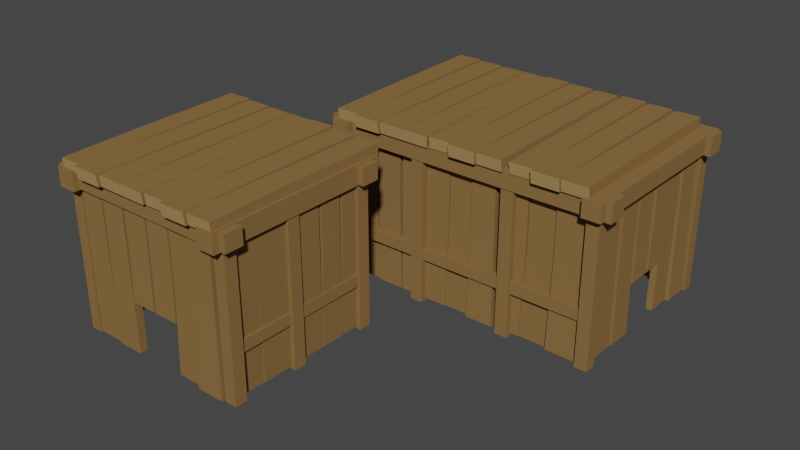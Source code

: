 # Source: Houses_FirstAge_3_Level3.blend  (saved by Blender 3.0.42; exported with 4.5.12 LTS)
import bpy
from mathutils import Matrix  # noqa: F401  (used for matrix-valued properties, if any)

bpy.ops.wm.read_factory_settings(use_empty=True)
scene = bpy.context.scene
scene.name = 'Scene'

# ---- collections
col_collection = bpy.data.collections.new('Collection'); scene.collection.children.link(col_collection)

# ---- materials (node trees are filled in below, after node groups)
mat_wood = bpy.data.materials.new('Wood')
mat_wood.alpha_threshold = 0.0
mat_wood.use_transparent_shadow = False
mat_wood.diffuse_color = (0.2462, 0.1444, 0.0538, 1.0)
mat_wood.roughness = 0.5
mat_wood_light = bpy.data.materials.new('Wood_Light')
mat_wood_light.alpha_threshold = 0.0
mat_wood_light.use_transparent_shadow = False
mat_wood_light.diffuse_color = (0.3757, 0.2432, 0.09746, 1.0)
mat_wood_light.roughness = 0.5

# ---- node groups
ng_auto_smooth = bpy.data.node_groups.new('Auto Smooth', 'GeometryNodeTree')
_s = ng_auto_smooth.interface.new_socket(name='Geometry', in_out='OUTPUT', socket_type='NodeSocketGeometry')
_s = ng_auto_smooth.interface.new_socket(name='Geometry', in_out='INPUT', socket_type='NodeSocketGeometry')
_s = ng_auto_smooth.interface.new_socket(name='Angle', in_out='INPUT', socket_type='NodeSocketFloat')
_s.subtype = 'ANGLE'
_s.min_value = 0.0
_s.max_value = 3.142
ng_auto_smooth.is_modifier = True
_N = ng_auto_smooth.nodes; _L = ng_auto_smooth.links
n0 = _N.new('NodeGroupOutput'); n0.name = 'Group Output'; n0.location = (480, -100)
n1 = _N.new('NodeGroupInput'); n1.name = 'Group Input'; n1.location = (-420, -300)
n2 = _N.new('NodeGroupInput'); n2.name = 'Group Input.001'; n2.location = (-60, -100)
n3 = _N.new('GeometryNodeSetShadeSmooth'); n3.name = 'Set Shade Smooth'; n3.location = (120, -100)
n3.domain = 'EDGE'
n4 = _N.new('GeometryNodeSetShadeSmooth'); n4.name = 'Set Shade Smooth.001'; n4.location = (300, -100)
n5 = _N.new('GeometryNodeInputMeshEdgeAngle'); n5.name = 'Edge Angle'; n5.location = (-420, -220)
n6 = _N.new('GeometryNodeInputEdgeSmooth'); n6.name = 'Is Edge Smooth'; n6.location = (-60, -160)
n7 = _N.new('GeometryNodeInputShadeSmooth'); n7.name = 'Is Face Smooth'; n7.location = (-240, -340)
n8 = _N.new('FunctionNodeBooleanMath'); n8.name = 'Boolean Math'; n8.location = (-60, -220)
n9 = _N.new('FunctionNodeCompare'); n9.name = 'Compare'; n9.location = (-240, -180)
n9.operation = 'LESS_EQUAL'
_L.new(n5.outputs[0], n9.inputs[0])
_L.new(n4.outputs[0], n0.inputs[0])
_L.new(n1.outputs[1], n9.inputs[1])
_L.new(n9.outputs[0], n8.inputs[0])
_L.new(n7.outputs[0], n8.inputs[1])
_L.new(n2.outputs[0], n3.inputs[0])
_L.new(n6.outputs[0], n3.inputs[1])
_L.new(n3.outputs[0], n4.inputs[0])
_L.new(n8.outputs[0], n3.inputs[2])
n0.is_active_output = True

# ---- material node trees

# ---- world
world_world = bpy.data.worlds.new('World'); scene.world = world_world
world_world.use_nodes = True; world_world.node_tree.nodes.clear()
_N = world_world.node_tree.nodes; _L = world_world.node_tree.links
n0 = _N.new('ShaderNodeOutputWorld'); n0.name = 'World Output'; n0.location = (300, 300)
n1 = _N.new('ShaderNodeBackground'); n1.name = 'Background'; n1.location = (10, 300)
n1.inputs[0].default_value = (0.05088, 0.05088, 0.05088, 1.0)
_L.new(n1.outputs[0], n0.inputs[0])
n0.is_active_output = True
world_world.color = (0.05088, 0.05088, 0.05088)
world_world.use_sun_shadow = False
world_world.sun_shadow_jitter_overblur = 0.0

# ---- meshes
me_cube_245 = bpy.data.meshes.new('Cube.245')
me_cube_245.from_pydata([(-0.3335, 0.1424, 0.5068), (-0.3335, 0.1424, -0.002423), (-0.3335, 0.1814, 0.5068), (-0.3335, 0.1814, -0.002423), (-0.2917, 0.1424, 0.5068), (-0.2917, 0.1424, -0.002423), (-0.2917, 0.1814, 0.5068), (-0.2917, 0.1814, -0.002423), (-0.3485, 0.1176, 0.4793), (-0.3485, 0.1176, 0.535), (-0.2874, 0.1176, 0.4793), (-0.2874, 0.1176, 0.535), (-0.3677, 0.1396, 0.5387), (-0.3677, 0.1396, 0.4756), (-0.3677, 0.2007, 0.5387), (-0.3677, 0.2007, 0.4756), (-0.2983, 0.1492, 0.1458), (-0.2983, 0.1492, 0.1848), (-0.2983, 0.191, 0.1458), (-0.2983, 0.191, 0.1848), (-0.05729, 0.1424, 0.5068), (-0.05729, 0.1424, -0.002423), (-0.05729, 0.1814, 0.5068), (-0.05729, 0.1814, -0.002423), (-0.01548, 0.1424, 0.5068), (-0.01548, 0.1424, -0.002423), (-0.01548, 0.1814, 0.5068), (-0.01548, 0.1814, -0.002423), (0.5813, 0.1424, 0.5068), (0.5813, 0.1424, -0.002423), (0.5813, 0.1814, 0.5068), (0.5813, 0.1814, -0.002423), (0.5394, 0.1424, 0.5068), (0.5394, 0.1424, -0.002423), (0.5394, 0.1814, 0.5068), (0.5394, 0.1814, -0.002423), (0.5962, 0.1176, 0.4793), (0.5962, 0.1176, 0.535), (0.5351, 0.1176, 0.4793), (0.5351, 0.1176, 0.535), (0.1239, 0.1396, 0.4756), (0.1239, 0.2007, 0.4756), (0.1239, 0.1396, 0.5387), (0.1239, 0.2007, 0.5387), (0.6154, 0.1396, 0.5387), (0.6154, 0.1396, 0.4756), (0.6154, 0.2007, 0.5387), (0.6154, 0.2007, 0.4756), (0.1239, 0.1492, 0.1458), (0.546, 0.1492, 0.1458), (0.1239, 0.1492, 0.1848), (0.546, 0.1492, 0.1848), (0.1239, 0.191, 0.1458), (0.546, 0.191, 0.1458), (0.1239, 0.191, 0.1848), (0.546, 0.191, 0.1848), (0.305, 0.1424, 0.5068), (0.305, 0.1424, -0.002423), (0.305, 0.1814, 0.5068), (0.305, 0.1814, -0.002423), (0.2632, 0.1424, 0.5068), (0.2632, 0.1424, -0.002423), (0.2632, 0.1814, 0.5068), (0.2632, 0.1814, -0.002423), (-0.3335, 0.7692, 0.5068), (-0.3335, 0.7692, -0.002423), (-0.3335, 0.7302, 0.5068), (-0.3335, 0.7302, -0.002423), (-0.2917, 0.7692, 0.5068), (-0.2917, 0.7692, -0.002423), (-0.2917, 0.7302, 0.5068), (-0.2917, 0.7302, -0.002423), (-0.3485, 0.7941, 0.4793), (-0.3485, 0.4558, 0.4793), (-0.3485, 0.7941, 0.535), (-0.3485, 0.4558, 0.535), (-0.2874, 0.7941, 0.4793), (-0.2874, 0.4558, 0.4793), (-0.2874, 0.7941, 0.535), (-0.2874, 0.4558, 0.535), (-0.3677, 0.7721, 0.5387), (-0.3677, 0.7721, 0.4756), (-0.3677, 0.711, 0.5387), (-0.3677, 0.711, 0.4756), (-0.2983, 0.7625, 0.1458), (-0.2983, 0.7625, 0.1848), (-0.2983, 0.7207, 0.1458), (-0.2983, 0.7207, 0.1848), (-0.05729, 0.7692, 0.5068), (-0.05729, 0.7692, -0.002423), (-0.05729, 0.7302, 0.5068), (-0.05729, 0.7302, -0.002423), (-0.01548, 0.7692, 0.5068), (-0.01548, 0.7692, -0.002423), (-0.01548, 0.7302, 0.5068), (-0.01548, 0.7302, -0.002423), (0.5813, 0.7692, 0.5068), (0.5813, 0.7692, -0.002423), (0.5813, 0.7302, 0.5068), (0.5813, 0.7302, -0.002423), (0.5394, 0.7692, 0.5068), (0.5394, 0.7692, -0.002423), (0.5394, 0.7302, 0.5068), (0.5394, 0.7302, -0.002423), (0.5962, 0.7941, 0.4793), (0.5962, 0.4558, 0.4793), (0.5962, 0.7941, 0.535), (0.5962, 0.4558, 0.535), (0.5351, 0.7941, 0.4793), (0.5351, 0.4558, 0.4793), (0.5351, 0.7941, 0.535), (0.5351, 0.4558, 0.535), (0.1239, 0.7721, 0.4756), (0.1239, 0.711, 0.4756), (0.1239, 0.7721, 0.5387), (0.1239, 0.711, 0.5387), (0.6154, 0.7721, 0.5387), (0.6154, 0.7721, 0.4756), (0.6154, 0.711, 0.5387), (0.6154, 0.711, 0.4756), (0.1239, 0.7625, 0.1458), (0.546, 0.7625, 0.1458), (0.1239, 0.7625, 0.1848), (0.546, 0.7625, 0.1848), (0.1239, 0.7207, 0.1458), (0.546, 0.7207, 0.1458), (0.1239, 0.7207, 0.1848), (0.546, 0.7207, 0.1848), (0.305, 0.7692, 0.5068), (0.305, 0.7692, -0.002423), (0.305, 0.7302, 0.5068), (0.305, 0.7302, -0.002423), (0.2632, 0.7692, 0.5068), (0.2632, 0.7692, -0.002423), (0.2632, 0.7302, 0.5068), (0.2632, 0.7302, -0.002423), (0.5896, 0.1447, 0.4889), (-0.3418, 0.1447, 0.4889), (0.5896, 0.1519, 0.531), (-0.3418, 0.1519, 0.531), (-0.3418, 0.4558, 0.488), (0.5896, 0.4558, 0.488), (-0.3418, 0.4558, 0.531), (0.5896, 0.4558, 0.531), (0.5896, 0.7669, 0.4889), (-0.3418, 0.7669, 0.4889), (0.5896, 0.7598, 0.531), (-0.3418, 0.7598, 0.531), (-0.3494, 0.767, 0.5706), (-0.3384, 0.1321, 0.5659), (-0.3472, 0.7575, 0.5324), (-0.3367, 0.1359, 0.5294), (-0.2686, 0.7686, 0.5717), (-0.2581, 0.134, 0.5671), (-0.2664, 0.7592, 0.5335), (-0.2564, 0.1378, 0.5306), (-0.3433, 0.4039, 0.5691), (-0.3415, 0.3986, 0.5369), (-0.2625, 0.4055, 0.5701), (-0.2607, 0.4002, 0.538), (-0.2573, 0.7637, 0.57), (-0.2592, 0.1173, 0.5693), (-0.2558, 0.753, 0.5297), (-0.2577, 0.1212, 0.5299), (-0.1764, 0.7642, 0.5701), (-0.1683, 0.1178, 0.5694), (-0.175, 0.7535, 0.5299), (-0.1667, 0.1218, 0.5301), (-0.2555, 0.4011, 0.5692), (-0.2542, 0.3946, 0.535), (-0.1747, 0.4016, 0.5694), (-0.1733, 0.395, 0.5351), (-0.1647, 0.7632, 0.5692), (-0.1719, 0.1284, 0.5648), (-0.1633, 0.7537, 0.531), (-0.1702, 0.1321, 0.5282), (-0.08379, 0.7627, 0.5697), (-0.08232, 0.1278, 0.5653), (-0.08247, 0.7532, 0.5315), (-0.08061, 0.1316, 0.5288), (-0.1666, 0.4001, 0.5678), (-0.1652, 0.3948, 0.5357), (-0.08572, 0.3996, 0.5683), (-0.08431, 0.3943, 0.5361), (0.001873, 0.7632, 0.5692), (0.009141, 0.1284, 0.5648), (0.0005473, 0.7537, 0.531), (0.00743, 0.1321, 0.5282), (-0.07899, 0.7627, 0.5697), (-0.08046, 0.1278, 0.5653), (-0.08031, 0.7532, 0.5315), (-0.08217, 0.1316, 0.5288), (0.003797, 0.4001, 0.5678), (0.002395, 0.3948, 0.5357), (-0.07706, 0.3996, 0.5683), (-0.07847, 0.3943, 0.5361), (0.002735, 0.767, 0.5706), (0.01376, 0.1321, 0.5659), (0.004963, 0.7575, 0.5324), (0.01544, 0.1359, 0.5294), (0.08358, 0.7686, 0.5717), (0.09407, 0.134, 0.5671), (0.0858, 0.7592, 0.5335), (0.09575, 0.1378, 0.5306), (0.008863, 0.4039, 0.5691), (0.01064, 0.3986, 0.5369), (0.0897, 0.4055, 0.5701), (0.09148, 0.4002, 0.538), (0.0949, 0.7637, 0.57), (0.09295, 0.1173, 0.5693), (0.09635, 0.753, 0.5297), (0.09449, 0.1212, 0.5299), (0.1758, 0.7642, 0.5701), (0.1839, 0.1178, 0.5694), (0.1772, 0.7535, 0.5299), (0.1854, 0.1218, 0.5301), (0.09664, 0.4011, 0.5692), (0.09797, 0.3946, 0.535), (0.1775, 0.4016, 0.5694), (0.1788, 0.395, 0.5351), (0.1875, 0.7632, 0.5692), (0.1802, 0.1284, 0.5648), (0.1888, 0.7537, 0.531), (0.182, 0.1321, 0.5282), (0.2684, 0.7627, 0.5697), (0.2698, 0.1278, 0.5653), (0.2697, 0.7532, 0.5315), (0.2716, 0.1316, 0.5288), (0.1856, 0.4001, 0.5678), (0.187, 0.3948, 0.5357), (0.2664, 0.3996, 0.5683), (0.2678, 0.3943, 0.5361), (0.2814, 0.767, 0.5706), (0.2925, 0.1321, 0.5659), (0.2837, 0.7575, 0.5324), (0.2941, 0.1359, 0.5294), (0.3623, 0.7686, 0.5717), (0.3728, 0.134, 0.5671), (0.3645, 0.7592, 0.5335), (0.3744, 0.1378, 0.5306), (0.2876, 0.4039, 0.5691), (0.2893, 0.3986, 0.5369), (0.3684, 0.4055, 0.5701), (0.3702, 0.4002, 0.538), (0.3736, 0.7637, 0.57), (0.3716, 0.1173, 0.5693), (0.375, 0.753, 0.5297), (0.3732, 0.1212, 0.5299), (0.4545, 0.7642, 0.5701), (0.4626, 0.1178, 0.5694), (0.4559, 0.7535, 0.5299), (0.4641, 0.1218, 0.5301), (0.3753, 0.4011, 0.5692), (0.3767, 0.3946, 0.535), (0.4562, 0.4016, 0.5694), (0.4575, 0.395, 0.5351), (0.4662, 0.7632, 0.5692), (0.4589, 0.1284, 0.5648), (0.4675, 0.7537, 0.531), (0.4607, 0.1321, 0.5282), (0.5471, 0.7627, 0.5697), (0.5485, 0.1278, 0.5653), (0.5484, 0.7532, 0.5315), (0.5503, 0.1316, 0.5288), (0.4643, 0.4001, 0.5678), (0.4657, 0.3948, 0.5357), (0.5451, 0.3996, 0.5683), (0.5465, 0.3943, 0.5361), (-0.3263, 0.1697, 0.1458), (-0.3263, 0.1697, 0.1848), (-0.2844, 0.1697, 0.1458), (-0.2844, 0.1697, 0.1848), (-0.3263, 0.4545, 0.1458), (-0.3263, 0.7391, 0.1458), (-0.3263, 0.4545, 0.1848), (-0.3263, 0.7391, 0.1848), (-0.2844, 0.4545, 0.1458), (-0.2844, 0.7391, 0.1458), (-0.2844, 0.4545, 0.1848), (-0.2844, 0.7391, 0.1848), (0.3928, 0.75, 0.4958), (0.3943, 0.7266, 0.4958), (0.4623, 0.75, 0.4958), (0.4634, 0.7198, 0.4958), (0.4643, 0.7272, 0.4958), (0.4628, 0.7505, 0.4958), (0.3935, 0.7217, 0.4958), (0.3915, 0.7503, 0.4958), (0.3235, 0.7206, 0.4958), (0.3216, 0.7491, 0.4958), (0.3137, 0.7231, 0.4958), (0.3124, 0.7532, 0.4958), (0.2437, 0.7229, 0.4958), (0.2424, 0.753, 0.4958), (0.3928, 0.75, 0.2941), (0.3943, 0.7266, 0.2941), (0.4623, 0.75, 0.2941), (0.4634, 0.7198, 0.2941), (0.5323, 0.75, 0.2941), (0.5334, 0.7198, 0.2941), (0.5334, 0.7198, 0.4958), (0.5323, 0.75, 0.4958), (0.2353, 0.746, 0.004466), (0.2424, 0.753, 0.2941), (0.2367, 0.717, 0.004466), (0.2437, 0.7229, 0.2941), (0.314, 0.7461, 0.004466), (0.3124, 0.7532, 0.2941), (0.3154, 0.7171, 0.004466), (0.3137, 0.7231, 0.2941), (0.313, 0.7458, 0.004466), (0.3216, 0.7491, 0.2941), (0.3144, 0.7197, 0.004466), (0.3235, 0.7206, 0.2941), (0.3825, 0.747, 0.004466), (0.3915, 0.7503, 0.2941), (0.3839, 0.7208, 0.004466), (0.3935, 0.7217, 0.2941), (0.3822, 0.7457, 0.004466), (0.3836, 0.726, 0.004466), (0.4606, 0.7462, 0.004466), (0.4628, 0.7505, 0.2941), (0.4619, 0.7265, 0.004466), (0.4643, 0.7272, 0.2941), (0.4578, 0.7431, 0.004466), (0.4591, 0.7142, 0.004466), (0.5365, 0.7431, 0.004466), (0.5378, 0.7142, 0.004466), (-0.2916, 0.7224, 0.004466), (-0.3206, 0.721, 0.004466), (-0.2916, 0.6332, 0.004466), (-0.3206, 0.6317, 0.004466), (-0.3046, 0.639, 0.2941), (-0.3039, 0.6363, 0.004466), (-0.328, 0.6374, 0.2941), (-0.3237, 0.6348, 0.004466), (-0.3034, 0.5475, 0.004466), (-0.3232, 0.546, 0.004466), (-0.2991, 0.5587, 0.2941), (-0.2982, 0.5479, 0.004466), (-0.3277, 0.5565, 0.2941), (-0.3244, 0.5463, 0.004466), (-0.298, 0.4794, 0.2941), (-0.2971, 0.4691, 0.004466), (-0.3266, 0.4772, 0.2941), (-0.3233, 0.4674, 0.004466), (-0.3005, 0.4683, 0.2941), (-0.2946, 0.4702, 0.004466), (-0.3306, 0.4669, 0.2941), (-0.3235, 0.4687, 0.004466), (-0.3003, 0.3889, 0.2941), (-0.2944, 0.3809, 0.004466), (-0.3304, 0.3875, 0.2941), (-0.3234, 0.3794, 0.004466), (-0.3274, 0.7161, 0.4958), (-0.2973, 0.7174, 0.4958), (-0.3011, 0.3774, 0.2941), (-0.2993, 0.3845, 0.004466), (-0.3297, 0.3761, 0.2941), (-0.3255, 0.3828, 0.004466), (-0.301, 0.298, 0.2941), (-0.2987, 0.2966, 0.004466), (-0.3296, 0.2967, 0.2941), (-0.3249, 0.2949, 0.004466), (-0.3296, 0.2967, 0.4958), (-0.301, 0.298, 0.4958), (-0.3297, 0.3761, 0.4958), (-0.3011, 0.3774, 0.4958), (-0.2973, 0.7174, 0.2941), (-0.3274, 0.7161, 0.2941), (-0.2973, 0.638, 0.2941), (-0.3274, 0.6368, 0.2941), (-0.304, 0.5596, 0.2941), (-0.3274, 0.558, 0.2941), (-0.3304, 0.3875, 0.4958), (-0.3003, 0.3889, 0.4958), (-0.3306, 0.4669, 0.4958), (-0.3005, 0.4683, 0.4958), (-0.3266, 0.4772, 0.4958), (-0.298, 0.4794, 0.4958), (-0.3277, 0.5565, 0.4958), (-0.2991, 0.5587, 0.4958), (-0.328, 0.6374, 0.4958), (-0.3046, 0.639, 0.4958), (-0.3046, 0.2866, 0.2941), (-0.3039, 0.2952, 0.004466), (-0.328, 0.285, 0.2941), (-0.3237, 0.2937, 0.004466), (-0.3034, 0.2064, 0.004466), (-0.3232, 0.2048, 0.004466), (-0.304, 0.2043, 0.2941), (-0.3274, 0.2027, 0.2941), (-0.2973, 0.638, 0.4958), (-0.3274, 0.6368, 0.4958), (-0.304, 0.5596, 0.4958), (-0.3274, 0.558, 0.4958), (-0.3046, 0.2866, 0.4958), (-0.328, 0.285, 0.4958), (-0.304, 0.2043, 0.4958), (-0.3274, 0.2027, 0.4958), (0.1658, 0.7142, 0.004466), (0.1645, 0.7431, 0.004466), (0.08708, 0.7142, 0.004466), (0.08578, 0.7431, 0.004466), (0.09221, 0.7272, 0.2941), (0.08988, 0.7265, 0.004466), (0.09078, 0.7505, 0.2941), (0.08853, 0.7462, 0.004466), (0.01154, 0.726, 0.004466), (0.0102, 0.7457, 0.004466), (0.02143, 0.7217, 0.2941), (0.01189, 0.7208, 0.004466), (0.0195, 0.7503, 0.2941), (0.01044, 0.747, 0.004466), (-0.04854, 0.7206, 0.2941), (-0.05763, 0.7197, 0.004466), (-0.05047, 0.7491, 0.2941), (-0.05908, 0.7458, 0.004466), (-0.05834, 0.7231, 0.2941), (-0.05666, 0.7171, 0.004466), (-0.0596, 0.7532, 0.2941), (-0.05799, 0.7461, 0.004466), (-0.1283, 0.7229, 0.2941), (-0.1354, 0.717, 0.004466), (-0.1296, 0.753, 0.2941), (-0.1367, 0.746, 0.004466), (0.1602, 0.75, 0.4958), (0.1613, 0.7198, 0.4958), (-0.1385, 0.7237, 0.2941), (-0.1322, 0.7218, 0.004466), (-0.1397, 0.7523, 0.2941), (-0.1337, 0.748, 0.004466), (-0.2085, 0.7236, 0.2941), (-0.2098, 0.7213, 0.004466), (-0.2097, 0.7522, 0.2941), (-0.2113, 0.7475, 0.004466), (-0.2097, 0.7522, 0.4958), (-0.2085, 0.7236, 0.4958), (-0.1397, 0.7523, 0.4958), (-0.1385, 0.7237, 0.4958), (0.1613, 0.7198, 0.2941), (0.1602, 0.75, 0.2941), (0.09133, 0.7198, 0.2941), (0.09025, 0.75, 0.2941), (0.02222, 0.7266, 0.2941), (0.02079, 0.75, 0.2941), (-0.1296, 0.753, 0.4958), (-0.1283, 0.7229, 0.4958), (-0.0596, 0.7532, 0.4958), (-0.05834, 0.7231, 0.4958), (-0.05047, 0.7491, 0.4958), (-0.04854, 0.7206, 0.4958), (0.0195, 0.7503, 0.4958), (0.02143, 0.7217, 0.4958), (0.09078, 0.7505, 0.4958), (0.09221, 0.7272, 0.4958), (-0.2185, 0.7272, 0.2941), (-0.211, 0.7265, 0.004466), (-0.22, 0.7505, 0.2941), (-0.2123, 0.7462, 0.004466), (-0.2893, 0.726, 0.004466), (-0.2907, 0.7457, 0.004466), (-0.2911, 0.7266, 0.2941), (-0.2926, 0.75, 0.2941), (0.09133, 0.7198, 0.4958), (0.09025, 0.75, 0.4958), (0.02222, 0.7266, 0.4958), (0.02079, 0.75, 0.4958), (-0.2185, 0.7272, 0.4958), (-0.22, 0.7505, 0.4958), (-0.2911, 0.7266, 0.4958), (-0.2926, 0.75, 0.4958), (0.2378, 0.7142, 0.004466), (0.2365, 0.7431, 0.004466), (0.1591, 0.7142, 0.004466), (0.1578, 0.7431, 0.004466), (0.2322, 0.75, 0.4958), (0.2333, 0.7198, 0.4958), (0.2333, 0.7198, 0.2941), (0.2322, 0.75, 0.2941), (0.1633, 0.7198, 0.2941), (0.1622, 0.75, 0.2941), (0.1633, 0.7198, 0.4958), (0.1622, 0.75, 0.4958), (0.2399, 0.1553, 0.004466), (0.2384, 0.1842, 0.004466), (0.1469, 0.1553, 0.004466), (0.1454, 0.1842, 0.004466), (0.153, 0.1683, 0.2941), (0.1502, 0.1676, 0.004466), (0.1513, 0.1917, 0.2941), (0.1486, 0.1873, 0.004466), (0.05771, 0.1671, 0.004466), (0.05612, 0.1869, 0.004466), (0.06939, 0.1628, 0.2941), (0.06058, 0.1631, 0.005114), (0.06711, 0.1914, 0.2941), (0.05863, 0.1894, 0.005114), (-0.01327, 0.1617, 0.2941), (-0.01783, 0.162, 0.005114), (-0.01554, 0.1902, 0.2941), (-0.01978, 0.1883, 0.005114), (-0.02484, 0.1642, 0.2941), (-0.02398, 0.1625, 0.005114), (-0.02633, 0.1943, 0.2941), (-0.02543, 0.1907, 0.005114), (-0.1075, 0.164, 0.2941), (-0.1066, 0.1623, 0.005114), (-0.109, 0.1941, 0.2941), (-0.108, 0.1905, 0.005114), (0.2333, 0.1911, 0.4958), (0.2346, 0.1609, 0.4958), (-0.1195, 0.1648, 0.2941), (-0.1121, 0.163, 0.004466), (-0.1209, 0.1934, 0.2941), (-0.1139, 0.1891, 0.004466), (-0.2022, 0.1647, 0.2941), (-0.2037, 0.1624, 0.004466), (-0.2036, 0.1933, 0.2941), (-0.2055, 0.1886, 0.004466), (-0.2036, 0.1933, 0.4958), (-0.2022, 0.1647, 0.4958), (-0.1209, 0.1934, 0.4958), (-0.1195, 0.1648, 0.4958), (0.2346, 0.1609, 0.2941), (0.2333, 0.1911, 0.2941), (0.1519, 0.1609, 0.2941), (0.1507, 0.1911, 0.2941), (0.07032, 0.1677, 0.2941), (0.06863, 0.1911, 0.2941), (-0.109, 0.1941, 0.4958), (-0.1075, 0.164, 0.4958), (-0.02633, 0.1943, 0.4958), (-0.02484, 0.1642, 0.4958), (-0.01554, 0.1902, 0.4958), (-0.01327, 0.1617, 0.4958), (0.06711, 0.1914, 0.4958), (0.06939, 0.1628, 0.4958), (0.1513, 0.1917, 0.4958), (0.153, 0.1683, 0.4958), (-0.214, 0.1683, 0.2941), (-0.2052, 0.1676, 0.004466), (-0.2157, 0.1917, 0.2941), (-0.2067, 0.1873, 0.004466), (-0.2977, 0.1671, 0.004466), (-0.2993, 0.1869, 0.004466), (-0.2998, 0.1677, 0.2941), (-0.3015, 0.1911, 0.2941), (0.1519, 0.1609, 0.4958), (0.1507, 0.1911, 0.4958), (0.07032, 0.1677, 0.4958), (0.06863, 0.1911, 0.4958), (-0.214, 0.1683, 0.4958), (-0.2157, 0.1917, 0.4958), (-0.2998, 0.1677, 0.4958), (-0.3015, 0.1911, 0.4958), (0.5773, 0.7224, 0.004466), (0.5483, 0.721, 0.004466), (0.5773, 0.6332, 0.004466), (0.5483, 0.6317, 0.004466), (0.5643, 0.639, 0.2941), (0.5649, 0.6363, 0.004466), (0.5409, 0.6374, 0.2941), (0.5452, 0.6348, 0.004466), (0.5654, 0.5475, 0.004466), (0.5457, 0.546, 0.004466), (0.5697, 0.5587, 0.2941), (0.5701, 0.5543, 0.1743), (0.5412, 0.5565, 0.2941), (0.5425, 0.5523, 0.1743), (0.5709, 0.4794, 0.2941), (0.5712, 0.4751, 0.1743), (0.5423, 0.4772, 0.2941), (0.5437, 0.4732, 0.1743), (0.5683, 0.4683, 0.2941), (0.5708, 0.4691, 0.1743), (0.5382, 0.4669, 0.2941), (0.5412, 0.4676, 0.1743), (0.5686, 0.3889, 0.2941), (0.571, 0.3856, 0.1743), (0.5384, 0.3875, 0.2941), (0.5414, 0.3841, 0.1743), (0.5415, 0.7161, 0.4958), (0.5716, 0.7174, 0.4958), (0.5678, 0.3774, 0.2941), (0.5696, 0.3845, 0.004466), (0.5392, 0.3761, 0.2941), (0.5434, 0.3828, 0.004466), (0.5679, 0.298, 0.2941), (0.5701, 0.2966, 0.004466), (0.5393, 0.2967, 0.2941), (0.5439, 0.2949, 0.004466), (0.5393, 0.2967, 0.4958), (0.5679, 0.298, 0.4958), (0.5392, 0.3761, 0.4958), (0.5678, 0.3774, 0.4958), (0.5716, 0.7174, 0.2941), (0.5415, 0.7161, 0.2941), (0.5716, 0.638, 0.2941), (0.5415, 0.6368, 0.2941), (0.5648, 0.5596, 0.2941), (0.5415, 0.558, 0.2941), (0.5384, 0.3875, 0.4958), (0.5686, 0.3889, 0.4958), (0.5382, 0.4669, 0.4958), (0.5683, 0.4683, 0.4958), (0.5423, 0.4772, 0.4958), (0.5709, 0.4794, 0.4958), (0.5412, 0.5565, 0.4958), (0.5697, 0.5587, 0.4958), (0.5409, 0.6374, 0.4958), (0.5643, 0.639, 0.4958), (0.5643, 0.2866, 0.2941), (0.5649, 0.2952, 0.004466), (0.5409, 0.285, 0.2941), (0.5452, 0.2937, 0.004466), (0.5654, 0.2064, 0.004466), (0.5457, 0.2048, 0.004466), (0.5648, 0.2043, 0.2941), (0.5415, 0.2027, 0.2941), (0.5716, 0.638, 0.4958), (0.5415, 0.6368, 0.4958), (0.5648, 0.5596, 0.4958), (0.5415, 0.558, 0.4958), (0.5643, 0.2866, 0.4958), (0.5409, 0.285, 0.4958), (0.5648, 0.2043, 0.4958), (0.5415, 0.2027, 0.4958), (0.5364, 0.1553, 0.004466), (0.5346, 0.1842, 0.004466), (0.4314, 0.1553, 0.004466), (0.4297, 0.1842, 0.004466), (0.4383, 0.1683, 0.2941), (0.4352, 0.1676, 0.004466), (0.4364, 0.1917, 0.2941), (0.4334, 0.1873, 0.004466), (0.3307, 0.1671, 0.004466), (0.3289, 0.1869, 0.004466), (0.3439, 0.1628, 0.2941), (0.334, 0.1631, 0.005114), (0.3413, 0.1914, 0.2941), (0.3318, 0.1894, 0.005114), (0.2506, 0.1617, 0.2941), (0.2455, 0.162, 0.005114), (0.2481, 0.1902, 0.2941), (0.2433, 0.1883, 0.005114), (0.529, 0.1911, 0.4958), (0.5304, 0.1609, 0.4958), (0.5304, 0.1609, 0.2941), (0.529, 0.1911, 0.2941), (0.4371, 0.1609, 0.2941), (0.4357, 0.1911, 0.2941), (0.345, 0.1677, 0.2941), (0.3431, 0.1911, 0.2941), (0.2481, 0.1902, 0.4958), (0.2506, 0.1617, 0.4958), (0.3413, 0.1914, 0.4958), (0.3439, 0.1628, 0.4958), (0.4364, 0.1917, 0.4958), (0.4383, 0.1683, 0.4958), (0.4371, 0.1609, 0.4958), (0.4357, 0.1911, 0.4958), (0.345, 0.1677, 0.4958), (0.3431, 0.1911, 0.4958), (-0.1023, -0.5585, 0.004466), (-0.07336, -0.5572, 0.004466), (-0.1023, -0.476, 0.004466), (-0.07336, -0.4746, 0.004466), (-0.08931, -0.4814, 0.2941), (-0.08999, -0.4789, 0.004466), (-0.06595, -0.4799, 0.2941), (-0.07026, -0.4775, 0.004466), (-0.09047, -0.3968, 0.004466), (-0.07074, -0.3954, 0.004466), (-0.09479, -0.4072, 0.2941), (-0.09569, -0.3972, 0.004466), (-0.06623, -0.4051, 0.2941), (-0.06951, -0.3956, 0.004466), (-0.09591, -0.3338, 0.2941), (-0.09683, -0.3243, 0.004466), (-0.06735, -0.3318, 0.2941), (-0.07066, -0.3227, 0.004466), (-0.0934, -0.3235, 0.2941), (-0.09934, -0.3253, 0.004466), (-0.06328, -0.3222, 0.2941), (-0.07038, -0.3239, 0.004466), (-0.09362, -0.2501, 0.2941), (-0.09948, -0.2428, 0.004466), (-0.0635, -0.2488, 0.2941), (-0.07051, -0.2413, 0.004466), (-0.06653, -0.5527, 0.4958), (-0.09665, -0.5539, 0.4958), (-0.09281, -0.2395, 0.2941), (-0.09464, -0.2461, 0.004466), (-0.06423, -0.2383, 0.2941), (-0.06845, -0.2445, 0.004466), (-0.0929, -0.1661, 0.2941), (-0.09518, -0.1647, 0.004466), (-0.06433, -0.1649, 0.2941), (-0.069, -0.1632, 0.004466), (-0.06433, -0.1649, 0.4958), (-0.0929, -0.1661, 0.4958), (-0.06423, -0.2383, 0.4958), (-0.09281, -0.2395, 0.4958), (-0.09665, -0.5539, 0.2941), (-0.06653, -0.5527, 0.2941), (-0.09665, -0.4805, 0.2941), (-0.06653, -0.4793, 0.2941), (-0.08988, -0.408, 0.2941), (-0.06652, -0.4065, 0.2941), (-0.0635, -0.2488, 0.4958), (-0.09362, -0.2501, 0.4958), (-0.06328, -0.3222, 0.4958), (-0.0934, -0.3235, 0.4958), (-0.06735, -0.3318, 0.4958), (-0.09591, -0.3338, 0.4958), (-0.06623, -0.4051, 0.4958), (-0.09479, -0.4072, 0.4958), (-0.06595, -0.4799, 0.4958), (-0.08931, -0.4814, 0.4958), (-0.08931, -0.1556, 0.2941), (-0.08999, -0.1634, 0.004466), (-0.06595, -0.1541, 0.2941), (-0.07026, -0.162, 0.004466), (-0.09047, -0.08131, 0.004466), (-0.07074, -0.0799, 0.004466), (-0.08988, -0.07943, 0.2941), (-0.06652, -0.07793, 0.2941), (-0.09665, -0.4805, 0.4958), (-0.06653, -0.4793, 0.4958), (-0.08988, -0.408, 0.4958), (-0.06652, -0.4065, 0.4958), (-0.08931, -0.1556, 0.4958), (-0.06595, -0.1541, 0.4958), (-0.08988, -0.07943, 0.4958), (-0.06652, -0.07793, 0.4958), (-0.6277, -0.08518, 0.004466), (-0.6567, -0.08654, 0.004466), (-0.6277, -0.1677, 0.004466), (-0.6567, -0.1691, 0.004466), (-0.6407, -0.1623, 0.2941), (-0.64, -0.1648, 0.004466), (-0.6641, -0.1638, 0.2941), (-0.6598, -0.1662, 0.004466), (-0.6396, -0.2469, 0.004466), (-0.6593, -0.2483, 0.004466), (-0.6352, -0.2366, 0.2941), (-0.6343, -0.2466, 0.004466), (-0.6638, -0.2386, 0.2941), (-0.6605, -0.2481, 0.004466), (-0.6341, -0.3099, 0.2941), (-0.6332, -0.3194, 0.004466), (-0.6627, -0.3119, 0.2941), (-0.6594, -0.321, 0.004466), (-0.6366, -0.3202, 0.2941), (-0.6307, -0.3184, 0.004466), (-0.6668, -0.3215, 0.2941), (-0.6597, -0.3198, 0.004466), (-0.6364, -0.3936, 0.2941), (-0.6306, -0.401, 0.004466), (-0.6665, -0.3949, 0.2941), (-0.6595, -0.4024, 0.004466), (-0.6635, -0.091, 0.4958), (-0.6334, -0.08987, 0.4958), (-0.6372, -0.4043, 0.2941), (-0.6354, -0.3977, 0.004466), (-0.6658, -0.4055, 0.2941), (-0.6616, -0.3992, 0.004466), (-0.6371, -0.4776, 0.2941), (-0.6348, -0.479, 0.004466), (-0.6657, -0.4789, 0.2941), (-0.661, -0.4805, 0.004466), (-0.6657, -0.4789, 0.4958), (-0.6371, -0.4776, 0.4958), (-0.6658, -0.4055, 0.4958), (-0.6372, -0.4043, 0.4958), (-0.6334, -0.08987, 0.2941), (-0.6635, -0.091, 0.2941), (-0.6334, -0.1633, 0.2941), (-0.6635, -0.1644, 0.2941), (-0.6402, -0.2357, 0.2941), (-0.6635, -0.2372, 0.2941), (-0.6665, -0.3949, 0.4958), (-0.6364, -0.3936, 0.4958), (-0.6668, -0.3215, 0.4958), (-0.6366, -0.3202, 0.4958), (-0.6627, -0.3119, 0.4958), (-0.6341, -0.3099, 0.4958), (-0.6638, -0.2386, 0.4958), (-0.6352, -0.2366, 0.4958), (-0.6641, -0.1638, 0.4958), (-0.6407, -0.1623, 0.4958), (-0.6407, -0.4882, 0.2941), (-0.64, -0.4803, 0.004466), (-0.6641, -0.4897, 0.2941), (-0.6598, -0.4817, 0.004466), (-0.6396, -0.5624, 0.004466), (-0.6593, -0.5638, 0.004466), (-0.6402, -0.5643, 0.2941), (-0.6635, -0.5658, 0.2941), (-0.6334, -0.1633, 0.4958), (-0.6635, -0.1644, 0.4958), (-0.6402, -0.2357, 0.4958), (-0.6635, -0.2372, 0.4958), (-0.6407, -0.4882, 0.4958), (-0.6641, -0.4897, 0.4958), (-0.6402, -0.5643, 0.4958), (-0.6635, -0.5658, 0.4958), (-0.1703, -0.1001, 0.004466), (-0.1716, -0.07114, 0.004466), (-0.249, -0.1001, 0.004466), (-0.2503, -0.07114, 0.004466), (-0.2439, -0.08708, 0.2941), (-0.2462, -0.08776, 0.004466), (-0.2453, -0.06372, 0.2941), (-0.2476, -0.06803, 0.004466), (-0.3246, -0.08824, 0.004466), (-0.3259, -0.06852, 0.004466), (-0.3147, -0.09256, 0.2941), (-0.3242, -0.09346, 0.004466), (-0.3166, -0.06401, 0.2941), (-0.3257, -0.06729, 0.004466), (-0.3847, -0.09368, 0.2941), (-0.3937, -0.0946, 0.004466), (-0.3866, -0.06513, 0.2941), (-0.3952, -0.06843, 0.004466), (-0.3945, -0.09117, 0.2941), (-0.3928, -0.09712, 0.004466), (-0.3957, -0.06105, 0.2941), (-0.3941, -0.06816, 0.004466), (-0.4645, -0.0914, 0.2941), (-0.4715, -0.09725, 0.004466), (-0.4657, -0.06127, 0.2941), (-0.4728, -0.06829, 0.004466), (-0.1759, -0.0643, 0.4958), (-0.1748, -0.09443, 0.4958), (-0.4746, -0.09058, 0.2941), (-0.4683, -0.09241, 0.004466), (-0.4758, -0.06201, 0.2941), (-0.4698, -0.06623, 0.004466), (-0.5446, -0.09068, 0.2941), (-0.5459, -0.09296, 0.004466), (-0.5458, -0.0621, 0.2941), (-0.5474, -0.06677, 0.004466), (-0.5458, -0.0621, 0.4958), (-0.5446, -0.09068, 0.4958), (-0.4758, -0.06201, 0.4958), (-0.4746, -0.09058, 0.4958), (-0.1748, -0.09443, 0.2941), (-0.1759, -0.0643, 0.2941), (-0.2448, -0.09443, 0.2941), (-0.2459, -0.0643, 0.2941), (-0.3139, -0.08765, 0.2941), (-0.3153, -0.06429, 0.2941), (-0.4657, -0.06127, 0.4958), (-0.4645, -0.0914, 0.4958), (-0.3957, -0.06105, 0.4958), (-0.3945, -0.09117, 0.4958), (-0.3866, -0.06513, 0.4958), (-0.3847, -0.09368, 0.4958), (-0.3166, -0.06401, 0.4958), (-0.3147, -0.09256, 0.4958), (-0.2453, -0.06372, 0.4958), (-0.2439, -0.08708, 0.4958), (-0.5546, -0.08708, 0.2941), (-0.5471, -0.08776, 0.004466), (-0.5561, -0.06372, 0.2941), (-0.5485, -0.06803, 0.004466), (-0.6255, -0.08824, 0.004466), (-0.6268, -0.06852, 0.004466), (-0.6273, -0.08765, 0.2941), (-0.6287, -0.06429, 0.2941), (-0.2448, -0.09443, 0.4958), (-0.2459, -0.0643, 0.4958), (-0.3139, -0.08765, 0.4958), (-0.3153, -0.06429, 0.4958), (-0.5546, -0.08708, 0.4958), (-0.5561, -0.06372, 0.4958), (-0.6273, -0.08765, 0.4958), (-0.6287, -0.06429, 0.4958), (-0.09834, -0.1001, 0.004466), (-0.09965, -0.07114, 0.004466), (-0.1771, -0.1001, 0.004466), (-0.1784, -0.07114, 0.004466), (-0.1039, -0.0643, 0.4958), (-0.1028, -0.09443, 0.4958), (-0.1028, -0.09443, 0.2941), (-0.1039, -0.0643, 0.2941), (-0.1728, -0.09443, 0.2941), (-0.1739, -0.0643, 0.2941), (-0.1728, -0.09443, 0.4958), (-0.1739, -0.0643, 0.4958), (-0.09621, -0.6134, 0.004466), (-0.09775, -0.5844, 0.004466), (-0.1892, -0.6134, 0.004466), (-0.1907, -0.5844, 0.004466), (-0.1831, -0.6004, 0.2941), (-0.1859, -0.6011, 0.004466), (-0.1848, -0.577, 0.2941), (-0.1875, -0.5813, 0.004466), (-0.2784, -0.6015, 0.004466), (-0.28, -0.5818, 0.004466), (-0.2667, -0.6059, 0.2941), (-0.2713, -0.6062, 0.1778), (-0.269, -0.5773, 0.2941), (-0.2733, -0.5786, 0.1778), (-0.3494, -0.607, 0.2941), (-0.3537, -0.6073, 0.1778), (-0.3517, -0.5784, 0.2941), (-0.3557, -0.5797, 0.1778), (-0.361, -0.6045, 0.2941), (-0.3602, -0.6069, 0.1778), (-0.3624, -0.5743, 0.2941), (-0.3617, -0.5772, 0.1778), (-0.4436, -0.6047, 0.2941), (-0.447, -0.607, 0.1778), (-0.4451, -0.5746, 0.2941), (-0.4485, -0.5774, 0.1778), (-0.1028, -0.5776, 0.4958), (-0.1015, -0.6077, 0.4958), (-0.4557, -0.6039, 0.2941), (-0.4482, -0.6057, 0.004466), (-0.457, -0.5753, 0.2941), (-0.45, -0.5795, 0.004466), (-0.5383, -0.604, 0.2941), (-0.5398, -0.6063, 0.004466), (-0.5397, -0.5754, 0.2941), (-0.5416, -0.5801, 0.004466), (-0.5397, -0.5754, 0.4958), (-0.5383, -0.604, 0.4958), (-0.457, -0.5753, 0.4958), (-0.4557, -0.6039, 0.4958), (-0.1015, -0.6077, 0.2941), (-0.1028, -0.5776, 0.2941), (-0.1842, -0.6077, 0.2941), (-0.1854, -0.5776, 0.2941), (-0.2658, -0.6009, 0.2941), (-0.2675, -0.5776, 0.2941), (-0.4451, -0.5746, 0.4958), (-0.4436, -0.6047, 0.4958), (-0.3624, -0.5743, 0.4958), (-0.361, -0.6045, 0.4958), (-0.3517, -0.5784, 0.4958), (-0.3494, -0.607, 0.4958), (-0.269, -0.5773, 0.4958), (-0.2667, -0.6059, 0.4958), (-0.1848, -0.577, 0.4958), (-0.1831, -0.6004, 0.4958), (-0.5502, -0.6004, 0.2941), (-0.5413, -0.6011, 0.004466), (-0.5519, -0.577, 0.2941), (-0.5429, -0.5813, 0.004466), (-0.6338, -0.6015, 0.004466), (-0.6354, -0.5818, 0.004466), (-0.6359, -0.6009, 0.2941), (-0.6376, -0.5776, 0.2941), (-0.1842, -0.6077, 0.4958), (-0.1854, -0.5776, 0.4958), (-0.2658, -0.6009, 0.4958), (-0.2675, -0.5776, 0.4958), (-0.5502, -0.6004, 0.4958), (-0.5519, -0.577, 0.4958), (-0.6359, -0.6009, 0.4958), (-0.6376, -0.5776, 0.4958), (-0.6787, -0.6093, 0.4889), (-0.6787, -0.04827, 0.4889), (-0.6716, -0.6093, 0.531), (-0.6716, -0.04827, 0.531), (-0.3676, -0.04827, 0.488), (-0.3676, -0.6093, 0.488), (-0.3676, -0.04827, 0.531), (-0.3676, -0.6093, 0.531), (-0.05653, -0.6093, 0.4889), (-0.05653, -0.04827, 0.4889), (-0.06368, -0.6093, 0.531), (-0.06368, -0.04827, 0.531), (-0.681, -0.05658, 0.5068), (-0.681, -0.05658, -0.002423), (-0.642, -0.05658, 0.5068), (-0.642, -0.05658, -0.002423), (-0.681, -0.09839, 0.5068), (-0.681, -0.09839, -0.002423), (-0.642, -0.09839, 0.5068), (-0.642, -0.09839, -0.002423), (-0.7059, -0.04164, 0.4793), (-0.7059, -0.04164, 0.535), (-0.7059, -0.1027, 0.4793), (-0.7059, -0.1027, 0.535), (-0.6838, -0.02238, 0.5387), (-0.6838, -0.02238, 0.4756), (-0.6228, -0.02238, 0.5387), (-0.6228, -0.02238, 0.4756), (-0.651, -0.05812, 0.1458), (-0.651, -0.05812, 0.1848), (-0.651, -0.09993, 0.1458), (-0.651, -0.09993, 0.1848), (-0.6743, -0.09184, 0.1458), (-0.6743, -0.09184, 0.1848), (-0.6325, -0.09184, 0.1458), (-0.6325, -0.09184, 0.1848), (-0.681, -0.3328, 0.5068), (-0.681, -0.3328, -0.002423), (-0.642, -0.3328, 0.5068), (-0.642, -0.3328, -0.002423), (-0.681, -0.3746, 0.5068), (-0.681, -0.3746, -0.002423), (-0.642, -0.3746, 0.5068), (-0.642, -0.3746, -0.002423), (-0.681, -0.601, 0.5068), (-0.681, -0.601, -0.002423), (-0.642, -0.601, 0.5068), (-0.642, -0.601, -0.002423), (-0.681, -0.5592, 0.5068), (-0.681, -0.5592, -0.002423), (-0.642, -0.5592, 0.5068), (-0.642, -0.5592, -0.002423), (-0.7059, -0.6159, 0.4793), (-0.7059, -0.6159, 0.535), (-0.7059, -0.5549, 0.4793), (-0.7059, -0.5549, 0.535), (-0.6838, -0.6352, 0.5387), (-0.6838, -0.6352, 0.4756), (-0.6228, -0.6352, 0.5387), (-0.6228, -0.6352, 0.4756), (-0.6743, -0.5657, 0.1458), (-0.6743, -0.5657, 0.1848), (-0.6325, -0.5657, 0.1458), (-0.6325, -0.5657, 0.1848), (-0.05423, -0.05658, 0.5068), (-0.05423, -0.05658, -0.002423), (-0.09323, -0.05658, 0.5068), (-0.09323, -0.05658, -0.002423), (-0.05423, -0.09839, 0.5068), (-0.05423, -0.09839, -0.002423), (-0.09323, -0.09839, 0.5068), (-0.09323, -0.09839, -0.002423), (-0.02936, -0.04164, 0.4793), (-0.3676, -0.04164, 0.4793), (-0.02936, -0.04164, 0.535), (-0.3676, -0.04164, 0.535), (-0.02936, -0.1027, 0.4793), (-0.3676, -0.1027, 0.4793), (-0.02936, -0.1027, 0.535), (-0.3676, -0.1027, 0.535), (-0.05138, -0.02238, 0.5387), (-0.05138, -0.02238, 0.4756), (-0.1124, -0.02238, 0.5387), (-0.1124, -0.02238, 0.4756), (-0.08423, -0.05812, 0.1458), (-0.08423, -0.05812, 0.1848), (-0.08423, -0.09993, 0.1458), (-0.08423, -0.09993, 0.1848), (-0.06095, -0.09184, 0.1458), (-0.06095, -0.09184, 0.1848), (-0.1028, -0.09184, 0.1458), (-0.1028, -0.09184, 0.1848), (-0.05423, -0.3328, 0.5068), (-0.05423, -0.3328, -0.002423), (-0.09323, -0.3328, 0.5068), (-0.09323, -0.3328, -0.002423), (-0.05423, -0.3746, 0.5068), (-0.05423, -0.3746, -0.002423), (-0.09323, -0.3746, 0.5068), (-0.09323, -0.3746, -0.002423), (-0.05423, -0.601, 0.5068), (-0.05423, -0.601, -0.002423), (-0.09323, -0.601, 0.5068), (-0.09323, -0.601, -0.002423), (-0.05423, -0.5592, 0.5068), (-0.05423, -0.5592, -0.002423), (-0.09323, -0.5592, 0.5068), (-0.09323, -0.5592, -0.002423), (-0.02936, -0.6159, 0.4793), (-0.3676, -0.6159, 0.4793), (-0.02936, -0.6159, 0.535), (-0.3676, -0.6159, 0.535), (-0.02936, -0.5549, 0.4793), (-0.3676, -0.5549, 0.4793), (-0.02936, -0.5549, 0.535), (-0.3676, -0.5549, 0.535), (-0.05138, -0.6352, 0.5387), (-0.05138, -0.6352, 0.4756), (-0.1124, -0.6352, 0.5387), (-0.1124, -0.6352, 0.4756), (-0.06095, -0.5657, 0.1458), (-0.06095, -0.5657, 0.1848), (-0.1028, -0.5657, 0.1458), (-0.1028, -0.5657, 0.1848), (-0.6783, 0.005046, 0.5706), (-0.6672, -0.6298, 0.5659), (-0.676, -0.004409, 0.5324), (-0.6656, -0.626, 0.5294), (-0.5974, 0.006702, 0.5717), (-0.5869, -0.628, 0.5671), (-0.5952, -0.002753, 0.5335), (-0.5852, -0.6242, 0.5306), (-0.6721, -0.3581, 0.5691), (-0.6704, -0.3633, 0.5369), (-0.5913, -0.3564, 0.5701), (-0.5895, -0.3617, 0.538), (-0.5861, 0.001817, 0.57), (-0.588, -0.6446, 0.5693), (-0.5846, -0.008917, 0.5297), (-0.5865, -0.6407, 0.5299), (-0.5052, 0.002287, 0.5701), (-0.4971, -0.6441, 0.5694), (-0.5038, -0.008446, 0.5299), (-0.4956, -0.6402, 0.5301), (-0.5844, -0.3608, 0.5692), (-0.583, -0.3674, 0.535), (-0.5035, -0.3603, 0.5694), (-0.5022, -0.3669, 0.5351), (-0.4935, 0.001335, 0.5692), (-0.5007, -0.6335, 0.5648), (-0.4922, -0.008187, 0.531), (-0.499, -0.6298, 0.5282), (-0.4126, 0.0008215, 0.5697), (-0.4111, -0.6341, 0.5653), (-0.4113, -0.008701, 0.5315), (-0.4094, -0.6303, 0.5288), (-0.4954, -0.3618, 0.5678), (-0.494, -0.3672, 0.5357), (-0.4145, -0.3623, 0.5683), (-0.4131, -0.3677, 0.5361), (-0.327, 0.001335, 0.5692), (-0.3197, -0.6335, 0.5648), (-0.3283, -0.008187, 0.531), (-0.3214, -0.6298, 0.5282), (-0.4078, 0.0008215, 0.5697), (-0.4093, -0.6341, 0.5653), (-0.4091, -0.008701, 0.5315), (-0.411, -0.6303, 0.5288), (-0.325, -0.3618, 0.5678), (-0.3264, -0.3671, 0.5357), (-0.4059, -0.3623, 0.5683), (-0.4073, -0.3677, 0.5361), (-0.3261, 0.005046, 0.5706), (-0.3151, -0.6298, 0.5659), (-0.3239, -0.004409, 0.5324), (-0.3134, -0.626, 0.5294), (-0.2453, 0.006702, 0.5717), (-0.2348, -0.628, 0.5671), (-0.243, -0.002753, 0.5335), (-0.2331, -0.6242, 0.5306), (-0.32, -0.3581, 0.5691), (-0.3182, -0.3633, 0.5369), (-0.2391, -0.3564, 0.5701), (-0.2373, -0.3617, 0.538), (-0.2339, 0.001817, 0.57), (-0.2359, -0.6446, 0.5693), (-0.2325, -0.008917, 0.5297), (-0.2343, -0.6407, 0.5299), (-0.1531, 0.002287, 0.5701), (-0.1449, -0.6441, 0.5694), (-0.1516, -0.008446, 0.5299), (-0.1434, -0.6402, 0.5301), (-0.2322, -0.3608, 0.5692), (-0.2309, -0.3674, 0.535), (-0.1513, -0.3603, 0.5694), (-0.15, -0.3669, 0.5351), (-0.1413, 0.001335, 0.5692), (-0.1486, -0.6335, 0.5648), (-0.14, -0.008187, 0.531), (-0.1469, -0.6298, 0.5282), (-0.06045, 0.0008215, 0.5697), (-0.05898, -0.6341, 0.5653), (-0.05913, -0.008701, 0.5315), (-0.05727, -0.6303, 0.5288), (-0.1432, -0.3618, 0.5678), (-0.1418, -0.3671, 0.5357), (-0.06238, -0.3623, 0.5683), (-0.06098, -0.3677, 0.5361)], [], [(1, 0, 2, 3), (5, 7, 6, 4), (1, 5, 4, 0), (2, 6, 7, 3), (73, 8, 9, 75), (77, 79, 11, 10), (73, 77, 10, 8), (9, 11, 79, 75), (14, 43, 41, 15), (9, 8, 10, 11), (13, 40, 42, 12), (15, 41, 40, 13), (14, 15, 13, 12), (16, 48, 50, 17), (18, 19, 54, 52), (16, 18, 52, 48), (50, 54, 19, 17), (12, 42, 43, 14), (21, 20, 22, 23), (25, 27, 26, 24), (21, 25, 24, 20), (22, 26, 27, 23), (29, 31, 30, 28), (33, 32, 34, 35), (29, 28, 32, 33), (30, 31, 35, 34), (105, 107, 37, 36), (109, 38, 39, 111), (105, 36, 38, 109), (37, 107, 111, 39), (46, 47, 41, 43), (37, 39, 38, 36), (45, 44, 42, 40), (47, 45, 40, 41), (46, 44, 45, 47), (49, 51, 50, 48), (53, 52, 54, 55), (49, 48, 52, 53), (50, 51, 55, 54), (44, 46, 43, 42), (57, 59, 58, 56), (61, 60, 62, 63), (57, 56, 60, 61), (58, 59, 63, 62), (65, 67, 66, 64), (69, 68, 70, 71), (65, 64, 68, 69), (66, 67, 71, 70), (73, 75, 74, 72), (77, 76, 78, 79), (73, 72, 76, 77), (74, 75, 79, 78), (82, 83, 113, 115), (74, 78, 76, 72), (81, 80, 114, 112), (83, 81, 112, 113), (82, 80, 81, 83), (84, 85, 122, 120), (86, 124, 126, 87), (84, 120, 124, 86), (122, 85, 87, 126), (80, 82, 115, 114), (89, 91, 90, 88), (93, 92, 94, 95), (89, 88, 92, 93), (90, 91, 95, 94), (97, 96, 98, 99), (101, 103, 102, 100), (97, 101, 100, 96), (98, 102, 103, 99), (105, 104, 106, 107), (109, 111, 110, 108), (105, 109, 108, 104), (106, 110, 111, 107), (118, 115, 113, 119), (106, 104, 108, 110), (117, 112, 114, 116), (119, 113, 112, 117), (118, 119, 117, 116), (121, 120, 122, 123), (125, 127, 126, 124), (121, 125, 124, 120), (122, 126, 127, 123), (116, 114, 115, 118), (129, 128, 130, 131), (133, 135, 134, 132), (129, 133, 132, 128), (130, 134, 135, 131), (142, 139, 138, 143), (143, 138, 136, 141), (140, 137, 139, 142), (141, 136, 137, 140), (137, 136, 138, 139), (142, 143, 146, 147), (143, 141, 144, 146), (140, 142, 147, 145), (141, 140, 145, 144), (145, 147, 146, 144), (156, 148, 150, 157), (158, 159, 154, 152), (151, 155, 153, 149), (156, 158, 152, 148), (157, 159, 155, 151), (150, 154, 159, 157), (149, 153, 158, 156), (153, 155, 159, 158), (149, 156, 157, 151), (168, 160, 162, 169), (170, 171, 166, 164), (163, 167, 165, 161), (168, 170, 164, 160), (169, 171, 167, 163), (162, 166, 171, 169), (161, 165, 170, 168), (165, 167, 171, 170), (161, 168, 169, 163), (180, 172, 174, 181), (182, 183, 178, 176), (175, 179, 177, 173), (180, 182, 176, 172), (181, 183, 179, 175), (174, 178, 183, 181), (173, 177, 182, 180), (177, 179, 183, 182), (173, 180, 181, 175), (192, 193, 186, 184), (194, 188, 190, 195), (187, 185, 189, 191), (192, 184, 188, 194), (193, 187, 191, 195), (186, 193, 195, 190), (185, 192, 194, 189), (189, 194, 195, 191), (185, 187, 193, 192), (204, 196, 198, 205), (206, 207, 202, 200), (199, 203, 201, 197), (204, 206, 200, 196), (205, 207, 203, 199), (198, 202, 207, 205), (197, 201, 206, 204), (201, 203, 207, 206), (197, 204, 205, 199), (216, 208, 210, 217), (218, 219, 214, 212), (211, 215, 213, 209), (216, 218, 212, 208), (217, 219, 215, 211), (210, 214, 219, 217), (209, 213, 218, 216), (213, 215, 219, 218), (209, 216, 217, 211), (228, 220, 222, 229), (230, 231, 226, 224), (223, 227, 225, 221), (228, 230, 224, 220), (229, 231, 227, 223), (222, 226, 231, 229), (221, 225, 230, 228), (225, 227, 231, 230), (221, 228, 229, 223), (150, 148, 152, 154), (162, 160, 164, 166), (174, 172, 176, 178), (186, 190, 188, 184), (198, 196, 200, 202), (210, 208, 212, 214), (222, 220, 224, 226), (240, 232, 234, 241), (242, 243, 238, 236), (235, 239, 237, 233), (240, 242, 236, 232), (241, 243, 239, 235), (234, 238, 243, 241), (233, 237, 242, 240), (237, 239, 243, 242), (233, 240, 241, 235), (252, 244, 246, 253), (254, 255, 250, 248), (247, 251, 249, 245), (252, 254, 248, 244), (253, 255, 251, 247), (246, 250, 255, 253), (245, 249, 254, 252), (249, 251, 255, 254), (245, 252, 253, 247), (264, 256, 258, 265), (266, 267, 262, 260), (259, 263, 261, 257), (264, 266, 260, 256), (265, 267, 263, 259), (258, 262, 267, 265), (257, 261, 266, 264), (261, 263, 267, 266), (257, 264, 265, 259), (234, 232, 236, 238), (246, 244, 248, 250), (258, 256, 260, 262), (268, 269, 274, 272), (270, 276, 278, 271), (268, 272, 276, 270), (274, 269, 271, 278), (273, 272, 274, 275), (277, 279, 278, 276), (273, 277, 276, 272), (274, 278, 279, 275), (323, 321, 285, 284), (326, 327, 325, 324), (317, 315, 287, 286), (297, 299, 300, 283), (312, 313, 311, 310), (296, 297, 283, 282), (311, 313, 288, 289), (299, 298, 301, 300), (298, 326, 324, 296), (307, 303, 293, 291), (308, 309, 305, 304), (308, 306, 307, 309), (316, 314, 315, 317), (306, 308, 304, 302), (313, 317, 286, 288), (294, 295, 281, 280), (315, 311, 289, 287), (298, 296, 282, 301), (320, 322, 319, 318), (327, 299, 297, 325), (327, 326, 298, 299), (315, 314, 310, 311), (305, 309, 290, 292), (307, 306, 302, 303), (295, 323, 284, 281), (321, 294, 280, 285), (319, 295, 294, 318), (309, 307, 291, 290), (303, 305, 292, 293), (321, 320, 318, 294), (314, 316, 312, 310), (322, 320, 321, 323), (304, 305, 303, 302), (322, 323, 295, 319), (325, 297, 296, 324), (316, 317, 313, 312), (334, 335, 337, 373), (328, 329, 369, 368), (329, 328, 330, 331), (330, 370, 371, 331), (328, 368, 370, 330), (340, 341, 345, 344), (333, 335, 334, 332), (335, 333, 336, 337), (336, 372, 373, 337), (333, 332, 372, 336), (386, 387, 389, 391), (348, 349, 353, 352), (339, 341, 340, 338), (341, 339, 343, 345), (343, 342, 344, 345), (339, 338, 342, 343), (358, 359, 363, 362), (347, 349, 348, 346), (349, 347, 351, 353), (351, 350, 352, 353), (347, 346, 350, 351), (346, 348, 376, 377), (334, 373, 395, 382), (357, 359, 358, 356), (359, 357, 361, 363), (361, 360, 362, 363), (357, 356, 360, 361), (352, 350, 375, 374), (340, 344, 378, 380), (368, 369, 354, 355), (342, 338, 381, 379), (338, 340, 380, 381), (372, 332, 383, 394), (344, 342, 379, 378), (369, 329, 331, 371), (385, 387, 386, 384), (387, 385, 388, 389), (388, 390, 391, 389), (385, 384, 390, 388), (350, 346, 377, 375), (371, 370, 392, 393), (348, 352, 374, 376), (370, 368, 355, 392), (384, 386, 397, 396), (356, 358, 366, 367), (369, 371, 393, 354), (391, 390, 398, 399), (362, 360, 365, 364), (332, 334, 382, 383), (390, 384, 396, 398), (360, 356, 367, 365), (373, 372, 394, 395), (386, 391, 399, 397), (358, 362, 364, 366), (406, 407, 409, 445), (400, 401, 441, 440), (401, 400, 402, 403), (402, 442, 443, 403), (400, 440, 442, 402), (412, 413, 417, 416), (405, 407, 406, 404), (407, 405, 408, 409), (408, 444, 445, 409), (405, 404, 444, 408), (458, 459, 461, 463), (420, 421, 425, 424), (411, 413, 412, 410), (413, 411, 415, 417), (415, 414, 416, 417), (411, 410, 414, 415), (430, 431, 435, 434), (419, 421, 420, 418), (421, 419, 423, 425), (423, 422, 424, 425), (419, 418, 422, 423), (418, 420, 448, 449), (406, 445, 467, 454), (429, 431, 430, 428), (431, 429, 433, 435), (433, 432, 434, 435), (429, 428, 432, 433), (424, 422, 447, 446), (412, 416, 450, 452), (440, 441, 426, 427), (414, 410, 453, 451), (410, 412, 452, 453), (444, 404, 455, 466), (416, 414, 451, 450), (441, 401, 403, 443), (457, 459, 458, 456), (459, 457, 460, 461), (460, 462, 463, 461), (457, 456, 462, 460), (422, 418, 449, 447), (443, 442, 464, 465), (420, 424, 446, 448), (442, 440, 427, 464), (456, 458, 469, 468), (428, 430, 438, 439), (441, 443, 465, 426), (463, 462, 470, 471), (434, 432, 437, 436), (404, 406, 454, 455), (462, 456, 468, 470), (432, 428, 439, 437), (445, 444, 466, 467), (458, 463, 471, 469), (430, 434, 436, 438), (472, 473, 479, 478), (473, 472, 474, 475), (474, 480, 481, 475), (472, 478, 480, 474), (478, 479, 476, 477), (479, 473, 475, 481), (481, 480, 482, 483), (480, 478, 477, 482), (479, 481, 483, 476), (490, 491, 493, 529), (484, 485, 525, 524), (485, 484, 486, 487), (486, 526, 527, 487), (484, 524, 526, 486), (496, 497, 501, 500), (489, 491, 490, 488), (491, 489, 492, 493), (492, 528, 529, 493), (489, 488, 528, 492), (542, 543, 545, 547), (504, 505, 509, 508), (495, 497, 496, 494), (497, 495, 499, 501), (499, 498, 500, 501), (495, 494, 498, 499), (514, 515, 519, 518), (503, 505, 504, 502), (505, 503, 507, 509), (507, 506, 508, 509), (503, 502, 506, 507), (502, 504, 532, 533), (490, 529, 551, 538), (513, 515, 514, 512), (515, 513, 517, 519), (517, 516, 518, 519), (513, 512, 516, 517), (508, 506, 531, 530), (496, 500, 534, 536), (524, 525, 510, 511), (498, 494, 537, 535), (494, 496, 536, 537), (528, 488, 539, 550), (500, 498, 535, 534), (525, 485, 487, 527), (541, 543, 542, 540), (543, 541, 544, 545), (544, 546, 547, 545), (541, 540, 546, 544), (506, 502, 533, 531), (527, 526, 548, 549), (504, 508, 530, 532), (526, 524, 511, 548), (540, 542, 553, 552), (512, 514, 522, 523), (525, 527, 549, 510), (547, 546, 554, 555), (518, 516, 521, 520), (488, 490, 538, 539), (546, 540, 552, 554), (516, 512, 523, 521), (529, 528, 550, 551), (542, 547, 555, 553), (514, 518, 520, 522), (562, 563, 565, 601), (556, 557, 597, 596), (557, 556, 558, 559), (558, 598, 599, 559), (556, 596, 598, 558), (568, 569, 573, 572), (561, 563, 562, 560), (563, 561, 564, 565), (564, 600, 601, 565), (561, 560, 600, 564), (614, 615, 617, 619), (576, 577, 581, 580), (567, 569, 568, 566), (569, 567, 571, 573), (571, 570, 572, 573), (567, 566, 570, 571), (586, 587, 591, 590), (575, 577, 576, 574), (577, 575, 579, 581), (579, 578, 580, 581), (575, 574, 578, 579), (574, 576, 604, 605), (562, 601, 623, 610), (585, 587, 586, 584), (587, 585, 589, 591), (589, 588, 590, 591), (585, 584, 588, 589), (580, 578, 603, 602), (568, 572, 606, 608), (596, 597, 582, 583), (570, 566, 609, 607), (566, 568, 608, 609), (600, 560, 611, 622), (572, 570, 607, 606), (597, 557, 559, 599), (613, 615, 614, 612), (615, 613, 616, 617), (616, 618, 619, 617), (613, 612, 618, 616), (578, 574, 605, 603), (599, 598, 620, 621), (576, 580, 602, 604), (598, 596, 583, 620), (612, 614, 625, 624), (584, 586, 594, 595), (597, 599, 621, 582), (619, 618, 626, 627), (590, 588, 593, 592), (560, 562, 610, 611), (618, 612, 624, 626), (588, 584, 595, 593), (601, 600, 622, 623), (614, 619, 627, 625), (586, 590, 592, 594), (634, 635, 637, 653), (628, 629, 649, 648), (629, 628, 630, 631), (630, 650, 651, 631), (628, 648, 650, 630), (640, 641, 645, 644), (633, 635, 634, 632), (635, 633, 636, 637), (636, 652, 653, 637), (633, 632, 652, 636), (639, 641, 640, 638), (641, 639, 643, 645), (643, 642, 644, 645), (639, 638, 642, 643), (634, 653, 663, 658), (640, 644, 654, 656), (648, 649, 646, 647), (642, 638, 657, 655), (638, 640, 656, 657), (652, 632, 659, 662), (644, 642, 655, 654), (649, 629, 631, 651), (651, 650, 660, 661), (650, 648, 647, 660), (649, 651, 661, 646), (632, 634, 658, 659), (653, 652, 662, 663), (670, 671, 673, 709), (664, 665, 705, 704), (665, 664, 666, 667), (666, 706, 707, 667), (664, 704, 706, 666), (676, 677, 681, 680), (669, 671, 670, 668), (671, 669, 672, 673), (672, 708, 709, 673), (669, 668, 708, 672), (722, 723, 725, 727), (684, 685, 689, 688), (675, 677, 676, 674), (677, 675, 679, 681), (679, 678, 680, 681), (675, 674, 678, 679), (694, 695, 699, 698), (683, 685, 684, 682), (685, 683, 687, 689), (687, 686, 688, 689), (683, 682, 686, 687), (682, 684, 712, 713), (670, 709, 731, 718), (693, 695, 694, 692), (695, 693, 697, 699), (697, 696, 698, 699), (693, 692, 696, 697), (688, 686, 711, 710), (676, 680, 714, 716), (704, 705, 690, 691), (678, 674, 717, 715), (674, 676, 716, 717), (708, 668, 719, 730), (680, 678, 715, 714), (705, 665, 667, 707), (721, 723, 722, 720), (723, 721, 724, 725), (724, 726, 727, 725), (721, 720, 726, 724), (686, 682, 713, 711), (707, 706, 728, 729), (684, 688, 710, 712), (706, 704, 691, 728), (720, 722, 733, 732), (692, 694, 702, 703), (705, 707, 729, 690), (727, 726, 734, 735), (698, 696, 701, 700), (668, 670, 718, 719), (726, 720, 732, 734), (696, 692, 703, 701), (709, 708, 730, 731), (722, 727, 735, 733), (694, 698, 700, 702), (742, 743, 745, 781), (736, 737, 777, 776), (737, 736, 738, 739), (738, 778, 779, 739), (736, 776, 778, 738), (748, 749, 753, 752), (741, 743, 742, 740), (743, 741, 744, 745), (744, 780, 781, 745), (741, 740, 780, 744), (794, 795, 797, 799), (756, 757, 761, 760), (747, 749, 748, 746), (749, 747, 751, 753), (751, 750, 752, 753), (747, 746, 750, 751), (766, 767, 771, 770), (755, 757, 756, 754), (757, 755, 759, 761), (759, 758, 760, 761), (755, 754, 758, 759), (754, 756, 784, 785), (742, 781, 803, 790), (765, 767, 766, 764), (767, 765, 769, 771), (769, 768, 770, 771), (765, 764, 768, 769), (760, 758, 783, 782), (748, 752, 786, 788), (776, 777, 762, 763), (750, 746, 789, 787), (746, 748, 788, 789), (780, 740, 791, 802), (752, 750, 787, 786), (777, 737, 739, 779), (793, 795, 794, 792), (795, 793, 796, 797), (796, 798, 799, 797), (793, 792, 798, 796), (758, 754, 785, 783), (779, 778, 800, 801), (756, 760, 782, 784), (778, 776, 763, 800), (792, 794, 805, 804), (764, 766, 774, 775), (777, 779, 801, 762), (799, 798, 806, 807), (770, 768, 773, 772), (740, 742, 790, 791), (798, 792, 804, 806), (768, 764, 775, 773), (781, 780, 802, 803), (794, 799, 807, 805), (766, 770, 772, 774), (814, 815, 817, 853), (808, 809, 849, 848), (809, 808, 810, 811), (810, 850, 851, 811), (808, 848, 850, 810), (820, 821, 825, 824), (813, 815, 814, 812), (815, 813, 816, 817), (816, 852, 853, 817), (813, 812, 852, 816), (866, 867, 869, 871), (828, 829, 833, 832), (819, 821, 820, 818), (821, 819, 823, 825), (823, 822, 824, 825), (819, 818, 822, 823), (838, 839, 843, 842), (827, 829, 828, 826), (829, 827, 831, 833), (831, 830, 832, 833), (827, 826, 830, 831), (826, 828, 856, 857), (814, 853, 875, 862), (837, 839, 838, 836), (839, 837, 841, 843), (841, 840, 842, 843), (837, 836, 840, 841), (832, 830, 855, 854), (820, 824, 858, 860), (848, 849, 834, 835), (822, 818, 861, 859), (818, 820, 860, 861), (852, 812, 863, 874), (824, 822, 859, 858), (849, 809, 811, 851), (865, 867, 866, 864), (867, 865, 868, 869), (868, 870, 871, 869), (865, 864, 870, 868), (830, 826, 857, 855), (851, 850, 872, 873), (828, 832, 854, 856), (850, 848, 835, 872), (864, 866, 877, 876), (836, 838, 846, 847), (849, 851, 873, 834), (871, 870, 878, 879), (842, 840, 845, 844), (812, 814, 862, 863), (870, 864, 876, 878), (840, 836, 847, 845), (853, 852, 874, 875), (866, 871, 879, 877), (838, 842, 844, 846), (880, 881, 887, 886), (881, 880, 882, 883), (882, 888, 889, 883), (880, 886, 888, 882), (886, 887, 884, 885), (887, 881, 883, 889), (889, 888, 890, 891), (888, 886, 885, 890), (887, 889, 891, 884), (898, 899, 901, 937), (892, 893, 933, 932), (893, 892, 894, 895), (894, 934, 935, 895), (892, 932, 934, 894), (904, 905, 909, 908), (897, 899, 898, 896), (899, 897, 900, 901), (900, 936, 937, 901), (897, 896, 936, 900), (950, 951, 953, 955), (912, 913, 917, 916), (903, 905, 904, 902), (905, 903, 907, 909), (907, 906, 908, 909), (903, 902, 906, 907), (922, 923, 927, 926), (911, 913, 912, 910), (913, 911, 915, 917), (915, 914, 916, 917), (911, 910, 914, 915), (910, 912, 940, 941), (898, 937, 959, 946), (921, 923, 922, 920), (923, 921, 925, 927), (925, 924, 926, 927), (921, 920, 924, 925), (916, 914, 939, 938), (904, 908, 942, 944), (932, 933, 918, 919), (906, 902, 945, 943), (902, 904, 944, 945), (936, 896, 947, 958), (908, 906, 943, 942), (933, 893, 895, 935), (949, 951, 950, 948), (951, 949, 952, 953), (952, 954, 955, 953), (949, 948, 954, 952), (914, 910, 941, 939), (935, 934, 956, 957), (912, 916, 938, 940), (934, 932, 919, 956), (948, 950, 961, 960), (920, 922, 930, 931), (933, 935, 957, 918), (955, 954, 962, 963), (926, 924, 929, 928), (896, 898, 946, 947), (954, 948, 960, 962), (924, 920, 931, 929), (937, 936, 958, 959), (950, 955, 963, 961), (922, 926, 928, 930), (970, 967, 966, 971), (971, 966, 964, 969), (968, 965, 967, 970), (969, 964, 965, 968), (965, 964, 966, 967), (970, 971, 974, 975), (971, 969, 972, 974), (968, 970, 975, 973), (969, 968, 973, 972), (973, 975, 974, 972), (977, 976, 978, 979), (981, 983, 982, 980), (977, 981, 980, 976), (978, 982, 983, 979), (1037, 984, 985, 1039), (1041, 1043, 987, 986), (1037, 1041, 986, 984), (985, 987, 1043, 1039), (1024, 1025, 997, 996), (985, 984, 986, 987), (1023, 1021, 989, 991), (1020, 1022, 990, 988), (990, 991, 989, 988), (993, 1049, 1048, 992), (1026, 998, 999, 1027), (1024, 996, 998, 1026), (997, 1025, 1027, 999), (1081, 1045, 1044, 1080), (1022, 1023, 991, 990), (1001, 1000, 1002, 1003), (1005, 1007, 1006, 1004), (1001, 1005, 1004, 1000), (1002, 1006, 1007, 1003), (1009, 1011, 1010, 1008), (1013, 1012, 1014, 1015), (1009, 1008, 1012, 1013), (1010, 1011, 1015, 1014), (1073, 1075, 1017, 1016), (1077, 1018, 1019, 1079), (1073, 1016, 1018, 1077), (1017, 1075, 1079, 1019), (1017, 1019, 1018, 1016), (1022, 1020, 1021, 1023), (1029, 1031, 1030, 1028), (1033, 1032, 1034, 1035), (1029, 1028, 1032, 1033), (1030, 1031, 1035, 1034), (1037, 1039, 1038, 1036), (1041, 1040, 1042, 1043), (1037, 1036, 1040, 1041), (1038, 1039, 1043, 1042), (1084, 1052, 1053, 1085), (1038, 1042, 1040, 1036), (1083, 1047, 1045, 1081), (1080, 1044, 1046, 1082), (1046, 1044, 1045, 1047), (994, 1050, 1051, 995), (992, 1048, 1050, 994), (995, 1051, 1049, 993), (1086, 1087, 1055, 1054), (1084, 1086, 1054, 1052), (1055, 1087, 1085, 1053), (1082, 1046, 1047, 1083), (1057, 1059, 1058, 1056), (1061, 1060, 1062, 1063), (1057, 1056, 1060, 1061), (1058, 1059, 1063, 1062), (1065, 1064, 1066, 1067), (1069, 1071, 1070, 1068), (1065, 1069, 1068, 1064), (1066, 1070, 1071, 1067), (1073, 1072, 1074, 1075), (1077, 1079, 1078, 1076), (1073, 1077, 1076, 1072), (1074, 1078, 1079, 1075), (1074, 1072, 1076, 1078), (1082, 1083, 1081, 1080), (1021, 1020, 988, 989), (1096, 1088, 1090, 1097), (1098, 1099, 1094, 1092), (1091, 1095, 1093, 1089), (1096, 1098, 1092, 1088), (1097, 1099, 1095, 1091), (1090, 1094, 1099, 1097), (1089, 1093, 1098, 1096), (1093, 1095, 1099, 1098), (1089, 1096, 1097, 1091), (1108, 1100, 1102, 1109), (1110, 1111, 1106, 1104), (1103, 1107, 1105, 1101), (1108, 1110, 1104, 1100), (1109, 1111, 1107, 1103), (1102, 1106, 1111, 1109), (1101, 1105, 1110, 1108), (1105, 1107, 1111, 1110), (1101, 1108, 1109, 1103), (1120, 1112, 1114, 1121), (1122, 1123, 1118, 1116), (1115, 1119, 1117, 1113), (1120, 1122, 1116, 1112), (1121, 1123, 1119, 1115), (1114, 1118, 1123, 1121), (1113, 1117, 1122, 1120), (1117, 1119, 1123, 1122), (1113, 1120, 1121, 1115), (1132, 1133, 1126, 1124), (1134, 1128, 1130, 1135), (1127, 1125, 1129, 1131), (1132, 1124, 1128, 1134), (1133, 1127, 1131, 1135), (1126, 1133, 1135, 1130), (1125, 1132, 1134, 1129), (1129, 1134, 1135, 1131), (1125, 1127, 1133, 1132), (1144, 1136, 1138, 1145), (1146, 1147, 1142, 1140), (1139, 1143, 1141, 1137), (1144, 1146, 1140, 1136), (1145, 1147, 1143, 1139), (1138, 1142, 1147, 1145), (1137, 1141, 1146, 1144), (1141, 1143, 1147, 1146), (1137, 1144, 1145, 1139), (1156, 1148, 1150, 1157), (1158, 1159, 1154, 1152), (1151, 1155, 1153, 1149), (1156, 1158, 1152, 1148), (1157, 1159, 1155, 1151), (1150, 1154, 1159, 1157), (1149, 1153, 1158, 1156), (1153, 1155, 1159, 1158), (1149, 1156, 1157, 1151), (1168, 1160, 1162, 1169), (1170, 1171, 1166, 1164), (1163, 1167, 1165, 1161), (1168, 1170, 1164, 1160), (1169, 1171, 1167, 1163), (1162, 1166, 1171, 1169), (1161, 1165, 1170, 1168), (1165, 1167, 1171, 1170), (1161, 1168, 1169, 1163), (1090, 1088, 1092, 1094), (1102, 1100, 1104, 1106), (1114, 1112, 1116, 1118), (1126, 1130, 1128, 1124), (1138, 1136, 1140, 1142), (1150, 1148, 1152, 1154), (1162, 1160, 1164, 1166)])
me_cube_245.polygons.foreach_set('use_smooth', [0, 0, 0, 0, 0, 0, 0, 0, 0, 0, 0, 0, 0, 0, 0, 0, 0, 0, 0, 0, 0, 0, 0, 0, 0, 0, 0, 0, 0, 0, 0, 0, 0, 0, 0, 0, 0, 0, 0, 0, 0, 0, 0, 0, 0, 0, 0, 0, 0, 0, 0, 0, 0, 0, 0, 0, 0, 0, 0, 0, 0, 0, 0, 0, 0, 0, 0, 0, 0, 0, 0, 0, 0, 0, 0, 0, 0, 0, 0, 0, 0, 0, 0, 0, 0, 0, 0, 0, 0, 0, 0, 0, 0, 0, 0, 0, 0, 0, 1, 1, 1, 1, 1, 1, 1, 1, 1, 1, 1, 1, 1, 1, 1, 1, 1, 1, 1, 1, 1, 1, 1, 1, 1, 1, 1, 1, 1, 1, 1, 1, 1, 1, 1, 1, 1, 1, 1, 1, 1, 1, 1, 1, 1, 1, 1, 1, 1, 1, 1, 1, 1, 1, 1, 1, 1, 1, 1, 1, 1, 1, 1, 1, 1, 1, 1, 1, 1, 1, 1, 1, 1, 1, 1, 1, 1, 1, 1, 1, 1, 1, 1, 1, 1, 1, 1, 1, 1, 1, 1, 1, 1, 1, 1, 1, 1, 1, 1, 1, 0, 0, 0, 0, 0, 0, 0, 0, 0, 0, 0, 0, 0, 0, 0, 0, 0, 0, 0, 0, 0, 0, 0, 0, 0, 0, 0, 0, 0, 0, 0, 0, 0, 0, 0, 0, 0, 0, 0, 0, 0, 0, 0, 0, 0, 0, 0, 0, 0, 0, 0, 0, 0, 0, 0, 0, 0, 0, 0, 0, 0, 0, 0, 0, 0, 0, 0, 0, 0, 0, 0, 0, 0, 0, 0, 0, 0, 0, 0, 0, 0, 0, 0, 0, 0, 0, 0, 0, 0, 0, 0, 0, 0, 0, 0, 0, 0, 0, 0, 0, 0, 0, 0, 0, 0, 0, 0, 0, 0, 0, 0, 0, 0, 0, 0, 0, 0, 0, 0, 0, 0, 0, 0, 0, 0, 0, 0, 0, 0, 0, 0, 0, 0, 0, 0, 0, 0, 0, 0, 0, 0, 0, 0, 0, 0, 0, 0, 0, 0, 0, 0, 0, 0, 0, 0, 0, 0, 0, 0, 0, 0, 0, 0, 0, 0, 0, 0, 0, 0, 0, 0, 0, 0, 0, 0, 0, 0, 0, 0, 0, 0, 0, 0, 0, 0, 0, 0, 0, 0, 0, 0, 0, 0, 0, 0, 0, 0, 0, 0, 0, 0, 0, 0, 0, 0, 0, 0, 0, 0, 0, 0, 0, 0, 0, 0, 0, 0, 0, 0, 0, 0, 0, 0, 0, 0, 0, 0, 0, 0, 0, 0, 0, 0, 0, 0, 0, 0, 0, 0, 0, 0, 0, 0, 0, 0, 0, 0, 0, 0, 0, 0, 0, 0, 0, 0, 0, 0, 0, 0, 0, 0, 0, 0, 0, 0, 0, 0, 0, 0, 0, 0, 0, 0, 0, 0, 0, 0, 0, 0, 0, 0, 0, 0, 0, 0, 0, 0, 0, 0, 0, 0, 0, 0, 0, 0, 0, 0, 0, 0, 0, 0, 0, 0, 0, 0, 0, 0, 0, 0, 0, 0, 0, 0, 0, 0, 0, 0, 0, 0, 0, 0, 0, 0, 0, 0, 0, 0, 0, 0, 0, 0, 0, 0, 0, 0, 0, 0, 0, 0, 0, 0, 0, 0, 0, 0, 0, 0, 0, 0, 0, 0, 0, 0, 0, 0, 0, 0, 0, 0, 0, 0, 0, 0, 0, 0, 0, 0, 0, 0, 0, 0, 0, 0, 0, 0, 0, 0, 0, 0, 0, 0, 0, 0, 0, 0, 0, 0, 0, 0, 0, 0, 0, 0, 0, 0, 0, 0, 0, 0, 0, 0, 0, 0, 0, 0, 0, 0, 0, 0, 0, 0, 0, 0, 0, 0, 0, 0, 0, 0, 0, 0, 0, 0, 0, 0, 0, 0, 0, 0, 0, 0, 0, 0, 0, 0, 0, 0, 0, 0, 0, 0, 0, 0, 0, 0, 0, 0, 0, 0, 0, 0, 0, 0, 0, 0, 0, 0, 0, 0, 0, 0, 0, 0, 0, 0, 0, 0, 0, 0, 0, 0, 0, 0, 0, 0, 0, 0, 0, 0, 0, 0, 0, 0, 0, 0, 0, 0, 0, 0, 0, 0, 0, 0, 0, 0, 0, 0, 0, 0, 0, 0, 0, 0, 0, 0, 0, 0, 0, 0, 0, 0, 0, 0, 0, 0, 0, 0, 0, 0, 0, 0, 0, 0, 0, 0, 0, 0, 0, 0, 0, 0, 0, 0, 0, 0, 0, 0, 0, 0, 0, 0, 0, 0, 0, 0, 0, 0, 0, 0, 0, 0, 0, 0, 0, 0, 0, 0, 0, 0, 0, 0, 0, 0, 0, 0, 0, 0, 0, 0, 0, 0, 0, 0, 0, 0, 0, 0, 0, 0, 0, 0, 0, 0, 0, 0, 0, 0, 0, 0, 0, 0, 0, 0, 0, 0, 0, 0, 0, 0, 1, 1, 1, 1, 1, 1, 1, 1, 1, 1, 1, 1, 1, 1, 1, 1, 1, 1, 1, 1, 1, 1, 1, 1, 1, 1, 1, 1, 1, 1, 1, 1, 1, 1, 1, 1, 1, 1, 1, 1, 1, 1, 1, 1, 1, 1, 1, 1, 1, 1, 1, 1, 1, 1, 1, 1, 1, 1, 1, 1, 1, 1, 1, 1, 1, 1, 1, 1, 1, 1])
me_cube_245.polygons.foreach_set('material_index', [0, 0, 0, 0, 0, 0, 0, 0, 0, 0, 0, 0, 0, 0, 0, 0, 0, 0, 0, 0, 0, 0, 0, 0, 0, 0, 0, 0, 0, 0, 0, 0, 0, 0, 0, 0, 0, 0, 0, 0, 0, 0, 0, 0, 0, 0, 0, 0, 0, 0, 0, 0, 0, 0, 0, 0, 0, 0, 0, 0, 0, 0, 0, 0, 0, 0, 0, 0, 0, 0, 0, 0, 0, 0, 0, 0, 0, 0, 0, 0, 0, 0, 0, 0, 0, 0, 0, 0, 0, 0, 0, 0, 0, 0, 0, 0, 0, 0, 0, 0, 1, 0, 0, 0, 0, 0, 0, 0, 0, 1, 0, 0, 0, 0, 0, 0, 0, 0, 1, 0, 0, 0, 0, 0, 0, 0, 0, 1, 0, 0, 0, 0, 0, 0, 0, 0, 1, 0, 0, 0, 0, 0, 0, 0, 0, 1, 0, 0, 0, 0, 0, 0, 0, 0, 1, 0, 0, 0, 0, 0, 0, 1, 1, 1, 1, 1, 1, 1, 0, 0, 1, 0, 0, 0, 0, 0, 0, 0, 0, 1, 0, 0, 0, 0, 0, 0, 0, 0, 1, 0, 0, 0, 0, 0, 0, 1, 1, 1, 0, 0, 0, 0, 0, 0, 0, 0, 0, 0, 0, 0, 0, 0, 0, 0, 0, 0, 0, 0, 0, 0, 0, 0, 0, 0, 0, 0, 0, 0, 0, 0, 0, 0, 0, 0, 0, 0, 0, 0, 0, 0, 0, 0, 0, 0, 0, 0, 0, 0, 0, 0, 0, 0, 0, 0, 0, 0, 0, 0, 0, 0, 0, 0, 0, 0, 0, 0, 0, 0, 0, 0, 0, 0, 0, 0, 0, 0, 0, 0, 0, 0, 0, 0, 0, 0, 0, 0, 0, 0, 0, 0, 0, 0, 0, 0, 0, 0, 0, 0, 0, 0, 0, 0, 0, 0, 0, 0, 0, 0, 0, 0, 0, 0, 0, 0, 0, 0, 0, 0, 0, 0, 0, 0, 0, 0, 0, 0, 0, 0, 0, 0, 0, 0, 0, 0, 0, 0, 0, 0, 0, 0, 0, 0, 0, 0, 0, 0, 0, 0, 0, 0, 0, 0, 0, 0, 0, 0, 0, 0, 0, 0, 0, 0, 0, 0, 0, 0, 0, 0, 0, 0, 0, 0, 0, 0, 0, 0, 0, 0, 0, 0, 0, 0, 0, 0, 0, 0, 0, 0, 0, 0, 0, 0, 0, 0, 0, 0, 0, 0, 0, 0, 0, 0, 0, 0, 0, 0, 0, 0, 0, 0, 0, 0, 0, 0, 0, 0, 0, 0, 0, 0, 0, 0, 0, 0, 0, 0, 0, 0, 0, 0, 0, 0, 0, 0, 0, 0, 0, 0, 0, 0, 0, 0, 0, 0, 0, 0, 0, 0, 0, 0, 0, 0, 0, 0, 0, 0, 0, 0, 0, 0, 0, 0, 0, 0, 0, 0, 0, 0, 0, 0, 0, 0, 0, 0, 0, 0, 0, 0, 0, 0, 0, 0, 0, 0, 0, 0, 0, 0, 0, 0, 0, 0, 0, 0, 0, 0, 0, 0, 0, 0, 0, 0, 0, 0, 0, 0, 0, 0, 0, 0, 0, 0, 0, 0, 0, 0, 0, 0, 0, 0, 0, 0, 0, 0, 0, 0, 0, 0, 0, 0, 0, 0, 0, 0, 0, 0, 0, 0, 0, 0, 0, 0, 0, 0, 0, 0, 0, 0, 0, 0, 0, 0, 0, 0, 0, 0, 0, 0, 0, 0, 0, 0, 0, 0, 0, 0, 0, 0, 0, 0, 0, 0, 0, 0, 0, 0, 0, 0, 0, 0, 0, 0, 0, 0, 0, 0, 0, 0, 0, 0, 0, 0, 0, 0, 0, 0, 0, 0, 0, 0, 0, 0, 0, 0, 0, 0, 0, 0, 0, 0, 0, 0, 0, 0, 0, 0, 0, 0, 0, 0, 0, 0, 0, 0, 0, 0, 0, 0, 0, 0, 0, 0, 0, 0, 0, 0, 0, 0, 0, 0, 0, 0, 0, 0, 0, 0, 0, 0, 0, 0, 0, 0, 0, 0, 0, 0, 0, 0, 0, 0, 0, 0, 0, 0, 0, 0, 0, 0, 0, 0, 0, 0, 0, 0, 0, 0, 0, 0, 0, 0, 0, 0, 0, 0, 0, 0, 0, 0, 0, 0, 0, 0, 0, 0, 0, 0, 0, 0, 0, 0, 0, 0, 0, 0, 0, 0, 0, 0, 0, 0, 0, 0, 0, 0, 0, 0, 0, 0, 0, 0, 0, 0, 0, 0, 0, 0, 0, 0, 0, 0, 0, 0, 0, 0, 0, 0, 0, 0, 0, 0, 0, 0, 0, 0, 0, 0, 0, 0, 0, 0, 0, 0, 0, 0, 0, 0, 0, 0, 0, 0, 0, 0, 0, 0, 0, 0, 0, 0, 0, 0, 0, 0, 0, 0, 0, 0, 0, 0, 0, 0, 0, 0, 0, 0, 0, 0, 0, 0, 0, 0, 0, 0, 0, 0, 0, 0, 0, 0, 0, 1, 0, 0, 0, 0, 0, 0, 0, 0, 1, 0, 0, 0, 0, 0, 0, 0, 0, 1, 0, 0, 0, 0, 0, 0, 0, 0, 1, 0, 0, 0, 0, 0, 0, 0, 0, 1, 0, 0, 0, 0, 0, 0, 0, 0, 1, 0, 0, 0, 0, 0, 0, 0, 0, 1, 0, 0, 0, 0, 0, 0, 1, 1, 1, 1, 1, 1, 1])
me_cube_245.materials.append(mat_wood)
me_cube_245.materials.append(mat_wood_light)
me_cube_245.use_remesh_preserve_volume = False
me_cube_245.use_remesh_preserve_attributes = False
me_cube_245.use_mirror_vertex_groups = False
me_cube_245.update()

# ---- objects
ob_houses_firstage_3_level3 = bpy.data.objects.new('Houses_FirstAge_3_Level3', me_cube_245)

# ---- transforms, parenting, visibility, modifiers, constraints
ob_houses_firstage_3_level3.location = (0.0, 0.0, 0.0)
ob_houses_firstage_3_level3.lineart.crease_threshold = 0.0
_m = ob_houses_firstage_3_level3.modifiers.new('Auto Smooth', 'NODES')
_m.node_group = ng_auto_smooth
_gi = [s.identifier for s in ng_auto_smooth.interface.items_tree if s.item_type == 'SOCKET' and s.in_out == 'INPUT']
_m[_gi[1]] = 0.5236  # Angle

# ---- collection membership
col_collection.objects.link(ob_houses_firstage_3_level3)

# ---- scene / render settings (as saved in the file)
scene.frame_start = 1; scene.frame_end = 250; scene.frame_set(1)
scene.render.engine = 'BLENDER_EEVEE_NEXT'
scene.cycles.sampling_pattern = 'TABULATED_SOBOL'
scene.cycles.use_light_tree = False
scene.view_settings.view_transform = 'Filmic'
bpy.context.view_layer.update()

# ---- added for rendering (the .blend has no active camera and no usable light): camera, sun
cam_auto = bpy.data.cameras.new('AutoCamera')
cam_auto.lens = 50.0
cam_auto.sensor_width = 36.0
cam_auto.clip_end = 1000.0
ob_auto_camera = bpy.data.objects.new('AutoCamera', cam_auto)
scene.collection.objects.link(ob_auto_camera)
ob_auto_camera.location = (1.83854, -2.18575, 1.79161)
ob_auto_camera.rotation_euler = (1.09748, -7.21219e-08, 0.694738)
scene.camera = ob_auto_camera
light_auto_sun = bpy.data.lights.new('AutoSun', 'SUN')
light_auto_sun.energy = 3.0
light_auto_sun.angle = 0.0523599
ob_auto_sun = bpy.data.objects.new('AutoSun', light_auto_sun)
scene.collection.objects.link(ob_auto_sun)
ob_auto_sun.rotation_euler = (0.872665, 0.174533, 0.523599)
bpy.context.view_layer.update()
